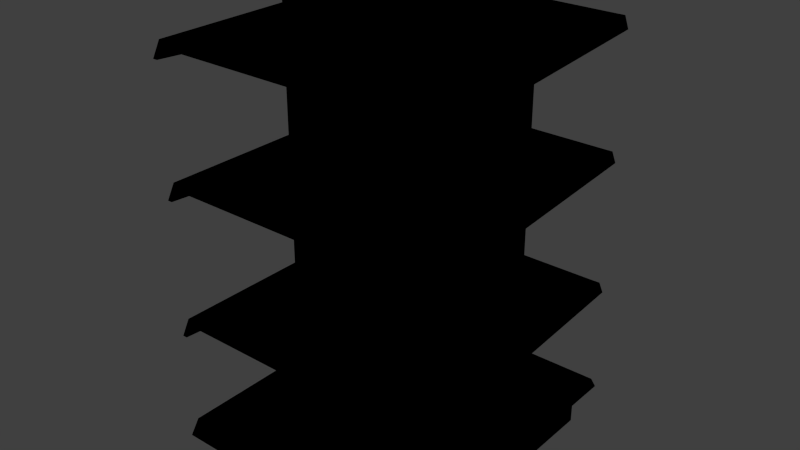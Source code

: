 # Source: estanteria.blend  (saved by Blender 2.92.15; exported with 4.5.12 LTS)
import bpy
from mathutils import Matrix  # noqa: F401  (used for matrix-valued properties, if any)

bpy.ops.wm.read_factory_settings(use_empty=True)
scene = bpy.context.scene
scene.name = 'Scene'

# ---- collections
col_collection_1 = bpy.data.collections.new('Collection 1'); scene.collection.children.link(col_collection_1)

# ---- images (referenced by path relative to the original .blend; pixels are not part of the script)
import os
ASSET_DIR = os.environ.get("B2B_ASSET_DIR", "")  # directory of the original .blend (textures are referenced by path, not embedded)
HERE = os.path.dirname(os.path.abspath(__file__))  # packed textures are extracted next to this script under _unpacked/

def load_image(name, relpath, width, height, colorspace="sRGB"):
    """Load a texture the original file referenced (path relative to the .blend, or extracted next to this script)."""
    p = next((c for c in (os.path.join(HERE, relpath), os.path.join(ASSET_DIR, relpath)) if relpath and os.path.exists(c)), "")
    if p:
        img = bpy.data.images.load(p, check_existing=True)
        img.name = name
    else:  # same state as the original file: an image datablock whose file is absent (Cycles renders it pink)
        img = bpy.data.images.new(name, width, height)
        img.source = "FILE"
        img.filepath = "//" + (relpath or name)
    img.colorspace_settings.name = colorspace
    return img
img_storeshelfback_png = load_image('StoreShelfBack.png', 'Materials/StoreShelfBack.png', 1024, 1024, 'sRGB')
img_storeshelfbottom_png = load_image('StoreShelfBottom.png', 'Materials/StoreShelfBottom.png', 1024, 1024, 'sRGB')
img_color_offwhite_png = load_image('Color_OffWhite.png', 'Color_OffWhite.png', 1024, 1024, 'sRGB')
img_color_blackdirty_png = load_image('color_blackdirty.png', 'color_blackdirty.png', 1024, 1024, 'sRGB')

# ---- materials (node trees are filled in below, after node groups)
mat_commerical_shelf_back = bpy.data.materials.new('Commerical_Shelf_Back')
mat_commerical_shelf_back.alpha_threshold = 0.0
mat_commerical_shelf_back.use_transparent_shadow = False
mat_commerical_shelf_back.roughness = 0.5
mat_commerical_shelf_back.line_color = (0.0, 0.0, 0.0, 1.0)
mat_commerical_shelf = bpy.data.materials.new('Commerical_Shelf')
mat_commerical_shelf.alpha_threshold = 0.0
mat_commerical_shelf.use_transparent_shadow = False
mat_commerical_shelf.roughness = 0.5
mat_commerical_shelf.line_color = (0.0, 0.0, 0.0, 1.0)
mat_color_offwhite = bpy.data.materials.new('Color_OffWhite')
mat_color_offwhite.alpha_threshold = 0.0
mat_color_offwhite.use_transparent_shadow = False
mat_color_offwhite.roughness = 0.5
mat_commerical_shelf_bottom = bpy.data.materials.new('Commerical_Shelf_Bottom')
mat_commerical_shelf_bottom.alpha_threshold = 0.0
mat_commerical_shelf_bottom.use_transparent_shadow = False
mat_commerical_shelf_bottom.roughness = 0.5
mat_commerical_shelf_bottom.line_color = (0.0, 0.0, 0.0, 1.0)

# ---- material node trees
mat_commerical_shelf_back.use_nodes = True; mat_commerical_shelf_back.node_tree.nodes.clear()
_N = mat_commerical_shelf_back.node_tree.nodes; _L = mat_commerical_shelf_back.node_tree.links
n0 = _N.new('ShaderNodeOutputMaterial'); n0.name = 'Material Output'; n0.location = (300, 300)
n1 = _N.new('ShaderNodeTexImage'); n1.name = 'Image Texture'; n1.location = (20, 340)
n1.image = img_storeshelfback_png
n1.interpolation = 'Closest'
n0.is_active_output = True
mat_commerical_shelf.use_nodes = True; mat_commerical_shelf.node_tree.nodes.clear()
_N = mat_commerical_shelf.node_tree.nodes; _L = mat_commerical_shelf.node_tree.links
n0 = _N.new('ShaderNodeOutputMaterial'); n0.name = 'Material Output'; n0.location = (300, 300)
n1 = _N.new('ShaderNodeTexImage'); n1.name = 'Image Texture'; n1.location = (0, 320)
n1.image = img_storeshelfbottom_png
n1.interpolation = 'Closest'
n0.is_active_output = True
mat_color_offwhite.use_nodes = True; mat_color_offwhite.node_tree.nodes.clear()
_N = mat_color_offwhite.node_tree.nodes; _L = mat_color_offwhite.node_tree.links
n0 = _N.new('ShaderNodeOutputMaterial'); n0.name = 'Material Output'; n0.location = (300, 300)
n1 = _N.new('ShaderNodeTexImage'); n1.name = 'Image Texture'; n1.location = (20, 340)
n1.image = img_color_offwhite_png
n1.interpolation = 'Closest'
n0.is_active_output = True
mat_commerical_shelf_bottom.use_nodes = True; mat_commerical_shelf_bottom.node_tree.nodes.clear()
_N = mat_commerical_shelf_bottom.node_tree.nodes; _L = mat_commerical_shelf_bottom.node_tree.links
n0 = _N.new('ShaderNodeOutputMaterial'); n0.name = 'Material Output'; n0.location = (300, 300)
n1 = _N.new('ShaderNodeTexImage'); n1.name = 'Image Texture'; n1.location = (-20, 340)
n1.image = img_color_blackdirty_png
n1.interpolation = 'Closest'
n0.is_active_output = True

# ---- world
world_world = bpy.data.worlds.new('World'); scene.world = world_world
world_world.color = (0.05088, 0.05088, 0.05088)
world_world.use_sun_shadow = False
world_world.sun_shadow_jitter_overblur = 0.0
world_world.cycles.sampling_method = 'MANUAL'
world_world.cycles.sample_map_resolution = 256

# ---- meshes
me_cube = bpy.data.meshes.new('Cube')
me_cube.from_pydata([(0.4572, 0.0381, 0.159), (0.4572, -0.0381, 0.159), (-0.4572, -0.0381, 0.159), (-0.4572, 0.0381, 0.159), (0.4572, 0.0381, 1.683), (0.4572, -0.0381, 1.683), (-0.4572, -0.0381, 1.683), (-0.4572, 0.0381, 1.683)], [], [(4, 7, 6, 5), (0, 4, 5, 1), (1, 5, 6, 2), (2, 6, 7, 3), (4, 0, 3, 7)])
_uv = me_cube.uv_layers.new(name='UVMap')
_uv.uv.foreach_set('vector', [0.9958, 3.0, 0.004182, 3.0, 0.004182, 3.167, 0.9958, 3.167, 1.041, -2.0, 1.041, 2.949, 0.9958, 2.949, 0.9958, -2.0, 0.9958, -2.0, 0.9958, 3.0, 0.004182, 3.0, 0.004182, -2.0, -0.03241, -2.0, -0.03241, 2.949, 0.004182, 2.949, 0.004182, -2.0, 0.9958, 3.0, 0.9958, -2.0, 0.004182, -2.0, 0.004182, 3.0])
me_cube.materials.append(mat_commerical_shelf_back)
me_cube.use_remesh_preserve_volume = False
me_cube.use_remesh_preserve_attributes = False
me_cube.use_mirror_vertex_groups = False
me_cube.update()
me_cube_018 = bpy.data.meshes.new('Cube.018')
me_cube_018.from_pydata([(-0.4377, 0.5297, 0.5359), (-0.4377, 0.5297, 0.5613), (-0.4377, 0.0344, 0.5359), (-0.4377, 0.0344, 0.5613), (0.4386, 0.5297, 0.5359), (0.4386, 0.5297, 0.5613), (0.4386, 0.0344, 0.5359), (0.4386, 0.0344, 0.5613)], [], [(5, 1, 0, 4), (0, 2, 6, 4), (5, 7, 3, 1)])
_uv = me_cube_018.uv_layers.new(name='UVMap')
_uv.uv.foreach_set('vector', [1.5, 0.03048, -0.5, 0.03048, -0.5, 0.003082, 1.5, 0.003082, -0.5, 0.003082, -0.5, 0.6473, 1.5, 0.6473, 1.5, 0.003082, 1.5, 0.03048, 1.5, 0.6473, -0.5, 0.6473, -0.5, 0.03048])
me_cube_018.materials.append(mat_commerical_shelf)
me_cube_018.use_remesh_preserve_volume = False
me_cube_018.use_remesh_preserve_attributes = False
me_cube_018.use_mirror_vertex_groups = False
me_cube_018.update()
me_cube_020 = bpy.data.meshes.new('Cube.020')
me_cube_020.from_pydata([(0.4386, 0.5582, 0.5098), (0.4386, 0.5304, 0.5613), (0.4386, 0.0344, 0.4734), (0.4386, 0.0344, 0.5613), (0.4555, 0.5582, 0.5098), (0.4555, 0.5304, 0.5613), (0.4555, 0.0344, 0.4734), (0.4555, 0.0344, 0.5613)], [], [(1, 3, 2, 0), (3, 7, 6, 2), (7, 5, 4, 6), (5, 1, 0, 4), (0, 2, 6, 4), (5, 7, 3, 1)])
_uv = me_cube_020.uv_layers.new(name='UVMap')
_uv.uv.foreach_set('vector', [0.997, 0.747, 0.997, 0.253, 0.753, 0.253, 0.753, 0.747, 0.503, 0.997, 0.997, 0.997, 0.997, 0.753, 0.503, 0.753, 0.747, 0.747, 0.747, 0.253, 0.503, 0.253, 0.503, 0.747, 0.503, 0.247, 0.997, 0.247, 0.997, 0.003003, 0.503, 0.003003, 0.497, 0.003003, 0.003003, 0.003003, 0.003003, 0.497, 0.497, 0.497, 0.497, 0.503, 0.003003, 0.503, 0.003003, 0.997, 0.497, 0.997])
me_cube_020.materials.append(mat_color_offwhite)
me_cube_020.use_remesh_preserve_volume = False
me_cube_020.use_remesh_preserve_attributes = False
me_cube_020.use_mirror_vertex_groups = False
me_cube_020.update()
me_cube_019 = bpy.data.meshes.new('Cube.019')
me_cube_019.from_pydata([(-0.4546, 0.5582, 0.5098), (-0.4546, 0.5304, 0.5613), (-0.4546, 0.0344, 0.4734), (-0.4546, 0.0344, 0.5613), (-0.4377, 0.5582, 0.5098), (-0.4377, 0.5304, 0.5613), (-0.4377, 0.0344, 0.4734), (-0.4377, 0.0344, 0.5613)], [], [(1, 3, 2, 0), (3, 7, 6, 2), (7, 5, 4, 6), (5, 1, 0, 4), (0, 2, 6, 4), (5, 7, 3, 1)])
_uv = me_cube_019.uv_layers.new(name='UVMap')
_uv.uv.foreach_set('vector', [0.997, 0.747, 0.997, 0.253, 0.753, 0.253, 0.753, 0.747, 0.503, 0.997, 0.997, 0.997, 0.997, 0.753, 0.503, 0.753, 0.747, 0.747, 0.747, 0.253, 0.503, 0.253, 0.503, 0.747, 0.503, 0.247, 0.997, 0.247, 0.997, 0.003003, 0.503, 0.003003, 0.497, 0.003003, 0.003003, 0.003003, 0.003003, 0.497, 0.497, 0.497, 0.497, 0.503, 0.003003, 0.503, 0.003003, 0.997, 0.497, 0.997])
me_cube_019.materials.append(mat_color_offwhite)
me_cube_019.use_remesh_preserve_volume = False
me_cube_019.use_remesh_preserve_attributes = False
me_cube_019.use_mirror_vertex_groups = False
me_cube_019.update()
me_cube_015 = bpy.data.meshes.new('Cube.015')
me_cube_015.from_pydata([(-0.4377, 0.5334, 1.028), (-0.4377, 0.5334, 1.053), (-0.4377, 0.0381, 1.028), (-0.4377, 0.0381, 1.053), (0.4386, 0.5334, 1.028), (0.4386, 0.5334, 1.053), (0.4386, 0.0381, 1.028), (0.4386, 0.0381, 1.053)], [], [(5, 1, 0, 4), (0, 2, 6, 4), (5, 7, 3, 1)])
_uv = me_cube_015.uv_layers.new(name='UVMap')
_uv.uv.foreach_set('vector', [1.5, 0.03048, -0.5, 0.03048, -0.5, 0.003082, 1.5, 0.003082, -0.5, 0.003082, -0.5, 0.6473, 1.5, 0.6473, 1.5, 0.003082, 1.5, 0.03048, 1.5, 0.6473, -0.5, 0.6473, -0.5, 0.03048])
me_cube_015.materials.append(mat_commerical_shelf)
me_cube_015.use_remesh_preserve_volume = False
me_cube_015.use_remesh_preserve_attributes = False
me_cube_015.use_mirror_vertex_groups = False
me_cube_015.update()
me_cube_017 = bpy.data.meshes.new('Cube.017')
me_cube_017.from_pydata([(-0.4546, 0.5619, 1.002), (-0.4546, 0.5341, 1.053), (-0.4546, 0.0381, 0.9652), (-0.4546, 0.0381, 1.053), (-0.4377, 0.5619, 1.002), (-0.4377, 0.5341, 1.053), (-0.4377, 0.0381, 0.9652), (-0.4377, 0.0381, 1.053)], [], [(1, 3, 2, 0), (3, 7, 6, 2), (7, 5, 4, 6), (5, 1, 0, 4), (0, 2, 6, 4), (5, 7, 3, 1)])
_uv = me_cube_017.uv_layers.new(name='UVMap')
_uv.uv.foreach_set('vector', [0.997, 0.747, 0.997, 0.253, 0.753, 0.253, 0.753, 0.747, 0.503, 0.997, 0.997, 0.997, 0.997, 0.753, 0.503, 0.753, 0.747, 0.747, 0.747, 0.253, 0.503, 0.253, 0.503, 0.747, 0.503, 0.247, 0.997, 0.247, 0.997, 0.003003, 0.503, 0.003003, 0.497, 0.003003, 0.003003, 0.003003, 0.003003, 0.497, 0.497, 0.497, 0.497, 0.503, 0.003003, 0.503, 0.003003, 0.997, 0.497, 0.997])
me_cube_017.materials.append(mat_color_offwhite)
me_cube_017.use_remesh_preserve_volume = False
me_cube_017.use_remesh_preserve_attributes = False
me_cube_017.use_mirror_vertex_groups = False
me_cube_017.update()
me_cube_016 = bpy.data.meshes.new('Cube.016')
me_cube_016.from_pydata([(0.4386, 0.5619, 1.002), (0.4386, 0.5341, 1.053), (0.4386, 0.0381, 0.9652), (0.4386, 0.0381, 1.053), (0.4555, 0.5619, 1.002), (0.4555, 0.5341, 1.053), (0.4555, 0.0381, 0.9652), (0.4555, 0.0381, 1.053)], [], [(1, 3, 2, 0), (3, 7, 6, 2), (7, 5, 4, 6), (5, 1, 0, 4), (0, 2, 6, 4), (5, 7, 3, 1)])
_uv = me_cube_016.uv_layers.new(name='UVMap')
_uv.uv.foreach_set('vector', [0.997, 0.747, 0.997, 0.253, 0.753, 0.253, 0.753, 0.747, 0.503, 0.997, 0.997, 0.997, 0.997, 0.753, 0.503, 0.753, 0.747, 0.747, 0.747, 0.253, 0.503, 0.253, 0.503, 0.747, 0.503, 0.247, 0.997, 0.247, 0.997, 0.003003, 0.503, 0.003003, 0.497, 0.003003, 0.003003, 0.003003, 0.003003, 0.497, 0.497, 0.497, 0.497, 0.503, 0.003003, 0.503, 0.003003, 0.997, 0.497, 0.997])
me_cube_016.materials.append(mat_color_offwhite)
me_cube_016.use_remesh_preserve_volume = False
me_cube_016.use_remesh_preserve_attributes = False
me_cube_016.use_mirror_vertex_groups = False
me_cube_016.update()
me_cube_012 = bpy.data.meshes.new('Cube.012')
me_cube_012.from_pydata([(-0.4377, 0.5334, 1.482), (-0.4377, 0.5334, 1.508), (-0.4377, 0.0381, 1.482), (-0.4377, 0.0381, 1.508), (0.4386, 0.5334, 1.482), (0.4386, 0.5334, 1.508), (0.4386, 0.0381, 1.482), (0.4386, 0.0381, 1.508)], [], [(5, 1, 0, 4), (0, 2, 6, 4), (5, 7, 3, 1)])
_uv = me_cube_012.uv_layers.new(name='UVMap')
_uv.uv.foreach_set('vector', [1.5, 0.03048, -0.5, 0.03048, -0.5, 0.003082, 1.5, 0.003082, -0.5, 0.003082, -0.5, 0.6473, 1.5, 0.6473, 1.5, 0.003082, 1.5, 0.03048, 1.5, 0.6473, -0.5, 0.6473, -0.5, 0.03048])
me_cube_012.materials.append(mat_commerical_shelf)
me_cube_012.use_remesh_preserve_volume = False
me_cube_012.use_remesh_preserve_attributes = False
me_cube_012.use_mirror_vertex_groups = False
me_cube_012.update()
me_cube_014 = bpy.data.meshes.new('Cube.014')
me_cube_014.from_pydata([(0.4386, 0.5619, 1.456), (0.4386, 0.5341, 1.508), (0.4386, 0.0381, 1.42), (0.4386, 0.0381, 1.508), (0.4555, 0.5619, 1.456), (0.4555, 0.5341, 1.508), (0.4555, 0.0381, 1.42), (0.4555, 0.0381, 1.508)], [], [(1, 3, 2, 0), (3, 7, 6, 2), (7, 5, 4, 6), (5, 1, 0, 4), (0, 2, 6, 4), (5, 7, 3, 1)])
_uv = me_cube_014.uv_layers.new(name='UVMap')
_uv.uv.foreach_set('vector', [0.997, 0.747, 0.997, 0.253, 0.753, 0.253, 0.753, 0.747, 0.503, 0.997, 0.997, 0.997, 0.997, 0.753, 0.503, 0.753, 0.747, 0.747, 0.747, 0.253, 0.503, 0.253, 0.503, 0.747, 0.503, 0.247, 0.997, 0.247, 0.997, 0.003003, 0.503, 0.003003, 0.497, 0.003003, 0.003003, 0.003003, 0.003003, 0.497, 0.497, 0.497, 0.497, 0.503, 0.003003, 0.503, 0.003003, 0.997, 0.497, 0.997])
me_cube_014.materials.append(mat_color_offwhite)
me_cube_014.use_remesh_preserve_volume = False
me_cube_014.use_remesh_preserve_attributes = False
me_cube_014.use_mirror_vertex_groups = False
me_cube_014.update()
me_cube_013 = bpy.data.meshes.new('Cube.013')
me_cube_013.from_pydata([(-0.4546, 0.5619, 1.456), (-0.4546, 0.5341, 1.508), (-0.4546, 0.0381, 1.42), (-0.4546, 0.0381, 1.508), (-0.4377, 0.5619, 1.456), (-0.4377, 0.5341, 1.508), (-0.4377, 0.0381, 1.42), (-0.4377, 0.0381, 1.508)], [], [(1, 3, 2, 0), (3, 7, 6, 2), (7, 5, 4, 6), (5, 1, 0, 4), (0, 2, 6, 4), (5, 7, 3, 1)])
_uv = me_cube_013.uv_layers.new(name='UVMap')
_uv.uv.foreach_set('vector', [0.997, 0.747, 0.997, 0.253, 0.753, 0.253, 0.753, 0.747, 0.503, 0.997, 0.997, 0.997, 0.997, 0.753, 0.503, 0.753, 0.747, 0.747, 0.747, 0.253, 0.503, 0.253, 0.503, 0.747, 0.503, 0.247, 0.997, 0.247, 0.997, 0.003003, 0.503, 0.003003, 0.497, 0.003003, 0.003003, 0.003003, 0.003003, 0.497, 0.497, 0.497, 0.497, 0.503, 0.003003, 0.503, 0.003003, 0.997, 0.497, 0.997])
me_cube_013.materials.append(mat_color_offwhite)
me_cube_013.use_remesh_preserve_volume = False
me_cube_013.use_remesh_preserve_attributes = False
me_cube_013.use_mirror_vertex_groups = False
me_cube_013.update()
me_cube_009 = bpy.data.meshes.new('Cube.009')
me_cube_009.from_pydata([(-0.4377, -0.5371, 1.482), (-0.4377, -0.5371, 1.508), (-0.4377, -0.0418, 1.482), (-0.4377, -0.0418, 1.508), (0.4386, -0.5371, 1.482), (0.4386, -0.5371, 1.508), (0.4386, -0.0418, 1.482), (0.4386, -0.0418, 1.508)], [], [(5, 1, 0, 4), (0, 2, 6, 4), (5, 7, 3, 1)])
_uv = me_cube_009.uv_layers.new(name='UVMap')
_uv.uv.foreach_set('vector', [1.5, 0.03048, -0.5, 0.03048, -0.5, 0.003082, 1.5, 0.003082, -0.5, 0.003082, -0.5, 0.6473, 1.5, 0.6473, 1.5, 0.003082, 1.5, 0.03048, 1.5, 0.6473, -0.5, 0.6473, -0.5, 0.03048])
me_cube_009.materials.append(mat_commerical_shelf)
me_cube_009.use_remesh_preserve_volume = False
me_cube_009.use_remesh_preserve_attributes = False
me_cube_009.use_mirror_vertex_groups = False
me_cube_009.update()
me_cube_011 = bpy.data.meshes.new('Cube.011')
me_cube_011.from_pydata([(-0.4546, -0.5656, 1.456), (-0.4546, -0.5378, 1.508), (-0.4546, -0.0418, 1.42), (-0.4546, -0.0418, 1.508), (-0.4377, -0.5656, 1.456), (-0.4377, -0.5378, 1.508), (-0.4377, -0.0418, 1.42), (-0.4377, -0.0418, 1.508)], [], [(1, 3, 2, 0), (3, 7, 6, 2), (7, 5, 4, 6), (5, 1, 0, 4), (0, 2, 6, 4), (5, 7, 3, 1)])
_uv = me_cube_011.uv_layers.new(name='UVMap')
_uv.uv.foreach_set('vector', [0.997, 0.747, 0.997, 0.253, 0.753, 0.253, 0.753, 0.747, 0.503, 0.997, 0.997, 0.997, 0.997, 0.753, 0.503, 0.753, 0.747, 0.747, 0.747, 0.253, 0.503, 0.253, 0.503, 0.747, 0.503, 0.247, 0.997, 0.247, 0.997, 0.003003, 0.503, 0.003003, 0.497, 0.003003, 0.003003, 0.003003, 0.003003, 0.497, 0.497, 0.497, 0.497, 0.503, 0.003003, 0.503, 0.003003, 0.997, 0.497, 0.997])
me_cube_011.materials.append(mat_color_offwhite)
me_cube_011.use_remesh_preserve_volume = False
me_cube_011.use_remesh_preserve_attributes = False
me_cube_011.use_mirror_vertex_groups = False
me_cube_011.update()
me_cube_010 = bpy.data.meshes.new('Cube.010')
me_cube_010.from_pydata([(0.4386, -0.5656, 1.456), (0.4386, -0.5378, 1.508), (0.4386, -0.0418, 1.42), (0.4386, -0.0418, 1.508), (0.4555, -0.5656, 1.456), (0.4555, -0.5378, 1.508), (0.4555, -0.0418, 1.42), (0.4555, -0.0418, 1.508)], [], [(1, 3, 2, 0), (3, 7, 6, 2), (7, 5, 4, 6), (5, 1, 0, 4), (0, 2, 6, 4), (5, 7, 3, 1)])
_uv = me_cube_010.uv_layers.new(name='UVMap')
_uv.uv.foreach_set('vector', [0.997, 0.747, 0.997, 0.253, 0.753, 0.253, 0.753, 0.747, 0.503, 0.997, 0.997, 0.997, 0.997, 0.753, 0.503, 0.753, 0.747, 0.747, 0.747, 0.253, 0.503, 0.253, 0.503, 0.747, 0.503, 0.247, 0.997, 0.247, 0.997, 0.003003, 0.503, 0.003003, 0.497, 0.003003, 0.003003, 0.003003, 0.003003, 0.497, 0.497, 0.497, 0.497, 0.503, 0.003003, 0.503, 0.003003, 0.997, 0.497, 0.997])
me_cube_010.materials.append(mat_color_offwhite)
me_cube_010.use_remesh_preserve_volume = False
me_cube_010.use_remesh_preserve_attributes = False
me_cube_010.use_mirror_vertex_groups = False
me_cube_010.update()
me_cube_006 = bpy.data.meshes.new('Cube.006')
me_cube_006.from_pydata([(-0.4377, -0.5371, 1.028), (-0.4377, -0.5371, 1.053), (-0.4377, -0.0418, 1.028), (-0.4377, -0.0418, 1.053), (0.4386, -0.5371, 1.028), (0.4386, -0.5371, 1.053), (0.4386, -0.0418, 1.028), (0.4386, -0.0418, 1.053)], [], [(5, 1, 0, 4), (0, 2, 6, 4), (5, 7, 3, 1)])
_uv = me_cube_006.uv_layers.new(name='UVMap')
_uv.uv.foreach_set('vector', [1.5, 0.03048, -0.5, 0.03048, -0.5, 0.003082, 1.5, 0.003082, -0.5, 0.003082, -0.5, 0.6473, 1.5, 0.6473, 1.5, 0.003082, 1.5, 0.03048, 1.5, 0.6473, -0.5, 0.6473, -0.5, 0.03048])
me_cube_006.materials.append(mat_commerical_shelf)
me_cube_006.use_remesh_preserve_volume = False
me_cube_006.use_remesh_preserve_attributes = False
me_cube_006.use_mirror_vertex_groups = False
me_cube_006.update()
me_cube_008 = bpy.data.meshes.new('Cube.008')
me_cube_008.from_pydata([(0.4386, -0.5656, 1.002), (0.4386, -0.5378, 1.053), (0.4386, -0.0418, 0.9652), (0.4386, -0.0418, 1.053), (0.4555, -0.5656, 1.002), (0.4555, -0.5378, 1.053), (0.4555, -0.0418, 0.9652), (0.4555, -0.0418, 1.053)], [], [(1, 3, 2, 0), (3, 7, 6, 2), (7, 5, 4, 6), (5, 1, 0, 4), (0, 2, 6, 4), (5, 7, 3, 1)])
_uv = me_cube_008.uv_layers.new(name='UVMap')
_uv.uv.foreach_set('vector', [0.997, 0.747, 0.997, 0.253, 0.753, 0.253, 0.753, 0.747, 0.503, 0.997, 0.997, 0.997, 0.997, 0.753, 0.503, 0.753, 0.747, 0.747, 0.747, 0.253, 0.503, 0.253, 0.503, 0.747, 0.503, 0.247, 0.997, 0.247, 0.997, 0.003003, 0.503, 0.003003, 0.497, 0.003003, 0.003003, 0.003003, 0.003003, 0.497, 0.497, 0.497, 0.497, 0.503, 0.003003, 0.503, 0.003003, 0.997, 0.497, 0.997])
me_cube_008.materials.append(mat_color_offwhite)
me_cube_008.use_remesh_preserve_volume = False
me_cube_008.use_remesh_preserve_attributes = False
me_cube_008.use_mirror_vertex_groups = False
me_cube_008.update()
me_cube_007 = bpy.data.meshes.new('Cube.007')
me_cube_007.from_pydata([(-0.4546, -0.5656, 1.002), (-0.4546, -0.5378, 1.053), (-0.4546, -0.0418, 0.9652), (-0.4546, -0.0418, 1.053), (-0.4377, -0.5656, 1.002), (-0.4377, -0.5378, 1.053), (-0.4377, -0.0418, 0.9652), (-0.4377, -0.0418, 1.053)], [], [(1, 3, 2, 0), (3, 7, 6, 2), (7, 5, 4, 6), (5, 1, 0, 4), (0, 2, 6, 4), (5, 7, 3, 1)])
_uv = me_cube_007.uv_layers.new(name='UVMap')
_uv.uv.foreach_set('vector', [0.997, 0.747, 0.997, 0.253, 0.753, 0.253, 0.753, 0.747, 0.503, 0.997, 0.997, 0.997, 0.997, 0.753, 0.503, 0.753, 0.747, 0.747, 0.747, 0.253, 0.503, 0.253, 0.503, 0.747, 0.503, 0.247, 0.997, 0.247, 0.997, 0.003003, 0.503, 0.003003, 0.497, 0.003003, 0.003003, 0.003003, 0.003003, 0.497, 0.497, 0.497, 0.497, 0.503, 0.003003, 0.503, 0.003003, 0.997, 0.497, 0.997])
me_cube_007.materials.append(mat_color_offwhite)
me_cube_007.use_remesh_preserve_volume = False
me_cube_007.use_remesh_preserve_attributes = False
me_cube_007.use_mirror_vertex_groups = False
me_cube_007.update()
me_cube_001 = bpy.data.meshes.new('Cube.001')
me_cube_001.from_pydata([(0.4572, 0.5673, 0.1082), (0.4572, -0.5673, 0.1082), (-0.4572, -0.5673, 0.1082), (-0.4572, 0.5673, 0.1082), (0.4572, 0.5334, 0.159), (0.4572, -0.5334, 0.159), (-0.4572, -0.5334, 0.159), (-0.4572, 0.5334, 0.159), (0.4572, 0.0, 0.1082), (-0.4572, 1.788e-07, 0.1082), (0.4572, -2.98e-07, 0.159), (-0.4572, 1.192e-07, 0.159)], [], [(8, 1, 2, 9), (10, 11, 6, 5), (8, 10, 5, 1), (1, 5, 6, 2), (9, 11, 7, 3), (4, 0, 3, 7), (2, 6, 11, 9), (0, 4, 10, 8), (4, 7, 11, 10), (0, 8, 9, 3)])
_uv = me_cube_001.uv_layers.new(name='UVMap')
_uv.uv.foreach_set('vector', [0.4705, -0.3612, -0.6702, -0.3612, -0.6702, -0.1291, 0.4705, -0.1291, 1.5, 1.0, -0.5, 1.0, -0.5, 0.05972, 1.5, 0.05972, 0.4895, 1.003, 0.4895, 1.056, -0.4533, 1.056, -0.5132, 1.003, 1.5, 0.0, 1.5, 0.05972, -0.5, 0.05972, -0.5, 2.09e-07, 0.4895, 1.003, 0.4895, 1.056, 1.432, 1.056, 1.492, 1.003, -0.5, 0.05972, -0.5, 6.271e-07, 1.5, 0.0, 1.5, 0.05972, -0.5132, 1.003, -0.4533, 1.056, 0.4895, 1.056, 0.4895, 1.003, 1.492, 1.003, 1.432, 1.056, 0.4895, 1.056, 0.4895, 1.003, -0.5, 0.05972, 1.5, 0.05972, 1.5, 1.0, -0.5, 1.0, 1.611, -0.3612, 0.4705, -0.3612, 0.4705, -0.1291, 1.611, -0.1291])
me_cube_001.materials.append(mat_commerical_shelf)
me_cube_001.use_remesh_preserve_volume = False
me_cube_001.use_remesh_preserve_attributes = False
me_cube_001.use_mirror_vertex_groups = False
me_cube_001.update()
me_cube_002 = bpy.data.meshes.new('Cube.002')
me_cube_002.from_pydata([(0.4312, 0.4567, 0.006139), (0.4312, -0.4567, 0.006139), (-0.4312, -0.4567, 0.006139), (-0.4312, 0.4567, 0.006139), (0.4312, 0.4567, 0.1082), (0.4312, -0.4567, 0.1082), (-0.4312, -0.4567, 0.1082), (-0.4312, 0.4567, 0.1082)], [], [(0, 1, 2, 3), (0, 4, 5, 1), (1, 5, 6, 2), (2, 6, 7, 3), (4, 0, 3, 7)])
_uv = me_cube_002.uv_layers.new(name='UVMap')
_uv.uv.foreach_set('vector', [-1.651, -0.7928, -0.3669, -0.7928, -0.3669, 0.4913, -1.651, 0.4913, 0.2903, 0.5739, 0.2903, 0.8239, -0.7097, 0.8239, -0.7097, 0.5739, -0.7097, 0.5739, -0.7097, 0.8239, -1.654, 0.8239, -1.654, 0.5739, 2.234, 0.5739, 2.234, 0.8239, 1.234, 0.8239, 1.234, 0.5739, 0.2903, 0.8239, 0.2903, 0.5739, 1.234, 0.5739, 1.234, 0.8239])
me_cube_002.materials.append(mat_commerical_shelf_bottom)
me_cube_002.use_remesh_preserve_volume = False
me_cube_002.use_remesh_preserve_attributes = False
me_cube_002.use_mirror_vertex_groups = False
me_cube_002.update()
me_cube_003 = bpy.data.meshes.new('Cube.003')
me_cube_003.from_pydata([(-0.4377, -0.5334, 0.5359), (-0.4377, -0.5334, 0.5613), (-0.4377, -0.0381, 0.5359), (-0.4377, -0.0381, 0.5613), (0.4386, -0.5334, 0.5359), (0.4386, -0.5334, 0.5613), (0.4386, -0.0381, 0.5359), (0.4386, -0.0381, 0.5613)], [], [(5, 1, 0, 4), (0, 2, 6, 4), (5, 7, 3, 1)])
_uv = me_cube_003.uv_layers.new(name='UVMap')
_uv.uv.foreach_set('vector', [1.5, 0.03048, -0.5, 0.03048, -0.5, 0.003082, 1.5, 0.003082, -0.5, 0.003082, -0.5, 0.6473, 1.5, 0.6473, 1.5, 0.003082, 1.5, 0.03048, 1.5, 0.6473, -0.5, 0.6473, -0.5, 0.03048])
me_cube_003.materials.append(mat_commerical_shelf)
me_cube_003.use_remesh_preserve_volume = False
me_cube_003.use_remesh_preserve_attributes = False
me_cube_003.use_mirror_vertex_groups = False
me_cube_003.update()
me_cube_005 = bpy.data.meshes.new('Cube.005')
me_cube_005.from_pydata([(-0.4546, -0.5619, 0.5098), (-0.4546, -0.5341, 0.5613), (-0.4546, -0.0381, 0.4734), (-0.4546, -0.0381, 0.5613), (-0.4377, -0.5619, 0.5098), (-0.4377, -0.5341, 0.5613), (-0.4377, -0.0381, 0.4734), (-0.4377, -0.0381, 0.5613)], [], [(1, 3, 2, 0), (3, 7, 6, 2), (7, 5, 4, 6), (5, 1, 0, 4), (0, 2, 6, 4), (5, 7, 3, 1)])
_uv = me_cube_005.uv_layers.new(name='UVMap')
_uv.uv.foreach_set('vector', [0.997, 0.747, 0.997, 0.253, 0.753, 0.253, 0.753, 0.747, 0.503, 0.997, 0.997, 0.997, 0.997, 0.753, 0.503, 0.753, 0.747, 0.747, 0.747, 0.253, 0.503, 0.253, 0.503, 0.747, 0.503, 0.247, 0.997, 0.247, 0.997, 0.003003, 0.503, 0.003003, 0.497, 0.003003, 0.003003, 0.003003, 0.003003, 0.497, 0.497, 0.497, 0.497, 0.503, 0.003003, 0.503, 0.003003, 0.997, 0.497, 0.997])
me_cube_005.materials.append(mat_color_offwhite)
me_cube_005.use_remesh_preserve_volume = False
me_cube_005.use_remesh_preserve_attributes = False
me_cube_005.use_mirror_vertex_groups = False
me_cube_005.update()
me_cube_004 = bpy.data.meshes.new('Cube.004')
me_cube_004.from_pydata([(0.4386, -0.5619, 0.5098), (0.4386, -0.5341, 0.5613), (0.4386, -0.0381, 0.4734), (0.4386, -0.0381, 0.5613), (0.4555, -0.5619, 0.5098), (0.4555, -0.5341, 0.5613), (0.4555, -0.0381, 0.4734), (0.4555, -0.0381, 0.5613)], [], [(1, 3, 2, 0), (3, 7, 6, 2), (7, 5, 4, 6), (5, 1, 0, 4), (0, 2, 6, 4), (5, 7, 3, 1)])
_uv = me_cube_004.uv_layers.new(name='UVMap')
_uv.uv.foreach_set('vector', [0.997, 0.747, 0.997, 0.253, 0.753, 0.253, 0.753, 0.747, 0.503, 0.997, 0.997, 0.997, 0.997, 0.753, 0.503, 0.753, 0.747, 0.747, 0.747, 0.253, 0.503, 0.253, 0.503, 0.747, 0.503, 0.247, 0.997, 0.247, 0.997, 0.003003, 0.503, 0.003003, 0.497, 0.003003, 0.003003, 0.003003, 0.003003, 0.497, 0.497, 0.497, 0.497, 0.503, 0.003003, 0.503, 0.003003, 0.997, 0.497, 0.997])
me_cube_004.materials.append(mat_color_offwhite)
me_cube_004.use_remesh_preserve_volume = False
me_cube_004.use_remesh_preserve_attributes = False
me_cube_004.use_mirror_vertex_groups = False
me_cube_004.update()

# ---- objects
ob_commerical_shelf = bpy.data.objects.new('Commerical_Shelf', me_cube)
ob_commerical_shelf_2_shelf_005 = bpy.data.objects.new('Commerical_Shelf_2_Shelf.005', me_cube_018)
ob_commerical_shelf_2_shelf_endcapright_005 = bpy.data.objects.new('Commerical_Shelf_2_Shelf_EndCapRight.005', me_cube_020)
ob_commerical_shelf_2_shelf_endcapleft_005 = bpy.data.objects.new('Commerical_Shelf_2_Shelf_EndCapLeft.005', me_cube_019)
ob_commerical_shelf_2_shelf_004 = bpy.data.objects.new('Commerical_Shelf_2_Shelf.004', me_cube_015)
ob_commerical_shelf_2_shelf_endcapleft_004 = bpy.data.objects.new('Commerical_Shelf_2_Shelf_EndCapLeft.004', me_cube_017)
ob_commerical_shelf_2_shelf_endcapright_004 = bpy.data.objects.new('Commerical_Shelf_2_Shelf_EndCapRight.004', me_cube_016)
ob_commerical_shelf_2_shelf_003 = bpy.data.objects.new('Commerical_Shelf_2_Shelf.003', me_cube_012)
ob_commerical_shelf_2_shelf_endcapright_003 = bpy.data.objects.new('Commerical_Shelf_2_Shelf_EndCapRight.003', me_cube_014)
ob_commerical_shelf_2_shelf_endcapleft_003 = bpy.data.objects.new('Commerical_Shelf_2_Shelf_EndCapLeft.003', me_cube_013)
ob_commerical_shelf_2_shelf_002 = bpy.data.objects.new('Commerical_Shelf_2_Shelf.002', me_cube_009)
ob_commerical_shelf_2_shelf_endcapleft_002 = bpy.data.objects.new('Commerical_Shelf_2_Shelf_EndCapLeft.002', me_cube_011)
ob_commerical_shelf_2_shelf_endcapright_002 = bpy.data.objects.new('Commerical_Shelf_2_Shelf_EndCapRight.002', me_cube_010)
ob_commerical_shelf_2_shelf_001 = bpy.data.objects.new('Commerical_Shelf_2_Shelf.001', me_cube_006)
ob_commerical_shelf_2_shelf_endcapright_001 = bpy.data.objects.new('Commerical_Shelf_2_Shelf_EndCapRight.001', me_cube_008)
ob_commerical_shelf_2_shelf_endcapleft_001 = bpy.data.objects.new('Commerical_Shelf_2_Shelf_EndCapLeft.001', me_cube_007)
ob_commerical_shelf_base = bpy.data.objects.new('Commerical_Shelf_Base', me_cube_001)
ob_commerical_shelf_bottom = bpy.data.objects.new('Commerical_Shelf_Bottom', me_cube_002)
ob_commerical_shelf_2_shelf = bpy.data.objects.new('Commerical_Shelf_2_Shelf', me_cube_003)
ob_commerical_shelf_2_shelf_endcapleft = bpy.data.objects.new('Commerical_Shelf_2_Shelf_EndCapLeft', me_cube_005)
ob_commerical_shelf_2_shelf_endcapright = bpy.data.objects.new('Commerical_Shelf_2_Shelf_EndCapRight', me_cube_004)

# ---- transforms, parenting, visibility, modifiers, constraints
ob_commerical_shelf.location = (0.0, 0.0, 0.0)
ob_commerical_shelf.lock_rotations_4d = False
ob_commerical_shelf.empty_display_type = 'ARROWS'
ob_commerical_shelf.lineart.crease_threshold = 0.0
ob_commerical_shelf_2_shelf_005.parent = ob_commerical_shelf
ob_commerical_shelf_2_shelf_005.location = (0.0, 0.0, 0.0)
ob_commerical_shelf_2_shelf_005.lineart.crease_threshold = 0.0
ob_commerical_shelf_2_shelf_endcapright_005.parent = ob_commerical_shelf_2_shelf_005
ob_commerical_shelf_2_shelf_endcapright_005.location = (0.0, 0.0, 0.0)
ob_commerical_shelf_2_shelf_endcapright_005.lineart.crease_threshold = 0.0
ob_commerical_shelf_2_shelf_endcapleft_005.parent = ob_commerical_shelf_2_shelf_005
ob_commerical_shelf_2_shelf_endcapleft_005.location = (0.0, 0.0, 0.0)
ob_commerical_shelf_2_shelf_endcapleft_005.lineart.crease_threshold = 0.0
ob_commerical_shelf_2_shelf_004.parent = ob_commerical_shelf
ob_commerical_shelf_2_shelf_004.location = (0.0, 0.0, 0.0)
ob_commerical_shelf_2_shelf_004.lineart.crease_threshold = 0.0
ob_commerical_shelf_2_shelf_endcapleft_004.parent = ob_commerical_shelf_2_shelf_004
ob_commerical_shelf_2_shelf_endcapleft_004.location = (0.0, 0.0, 0.0)
ob_commerical_shelf_2_shelf_endcapleft_004.lineart.crease_threshold = 0.0
ob_commerical_shelf_2_shelf_endcapright_004.parent = ob_commerical_shelf_2_shelf_004
ob_commerical_shelf_2_shelf_endcapright_004.location = (0.0, 0.0, 0.0)
ob_commerical_shelf_2_shelf_endcapright_004.lineart.crease_threshold = 0.0
ob_commerical_shelf_2_shelf_003.parent = ob_commerical_shelf
ob_commerical_shelf_2_shelf_003.location = (0.0, 0.0, 0.0)
ob_commerical_shelf_2_shelf_003.lineart.crease_threshold = 0.0
ob_commerical_shelf_2_shelf_endcapright_003.parent = ob_commerical_shelf_2_shelf_003
ob_commerical_shelf_2_shelf_endcapright_003.location = (0.0, 0.0, 0.0)
ob_commerical_shelf_2_shelf_endcapright_003.lineart.crease_threshold = 0.0
ob_commerical_shelf_2_shelf_endcapleft_003.parent = ob_commerical_shelf_2_shelf_003
ob_commerical_shelf_2_shelf_endcapleft_003.location = (0.0, 0.0, 0.0)
ob_commerical_shelf_2_shelf_endcapleft_003.lineart.crease_threshold = 0.0
ob_commerical_shelf_2_shelf_002.parent = ob_commerical_shelf
ob_commerical_shelf_2_shelf_002.location = (0.0, 0.0, 0.0)
ob_commerical_shelf_2_shelf_002.lineart.crease_threshold = 0.0
ob_commerical_shelf_2_shelf_endcapleft_002.parent = ob_commerical_shelf_2_shelf_002
ob_commerical_shelf_2_shelf_endcapleft_002.location = (0.0, 0.0, 0.0)
ob_commerical_shelf_2_shelf_endcapleft_002.lineart.crease_threshold = 0.0
ob_commerical_shelf_2_shelf_endcapright_002.parent = ob_commerical_shelf_2_shelf_002
ob_commerical_shelf_2_shelf_endcapright_002.location = (0.0, 0.0, 0.0)
ob_commerical_shelf_2_shelf_endcapright_002.lineart.crease_threshold = 0.0
ob_commerical_shelf_2_shelf_001.parent = ob_commerical_shelf
ob_commerical_shelf_2_shelf_001.location = (0.0, 0.0, 0.0)
ob_commerical_shelf_2_shelf_001.lineart.crease_threshold = 0.0
ob_commerical_shelf_2_shelf_endcapright_001.parent = ob_commerical_shelf_2_shelf_001
ob_commerical_shelf_2_shelf_endcapright_001.location = (0.0, 0.0, 0.0)
ob_commerical_shelf_2_shelf_endcapright_001.lineart.crease_threshold = 0.0
ob_commerical_shelf_2_shelf_endcapleft_001.parent = ob_commerical_shelf_2_shelf_001
ob_commerical_shelf_2_shelf_endcapleft_001.location = (0.0, 0.0, 0.0)
ob_commerical_shelf_2_shelf_endcapleft_001.lineart.crease_threshold = 0.0
ob_commerical_shelf_base.parent = ob_commerical_shelf
ob_commerical_shelf_base.location = (0.0, 0.0, 0.0)
ob_commerical_shelf_base.lock_rotations_4d = False
ob_commerical_shelf_base.empty_display_type = 'ARROWS'
ob_commerical_shelf_base.lineart.crease_threshold = 0.0
ob_commerical_shelf_bottom.parent = ob_commerical_shelf_base
ob_commerical_shelf_bottom.location = (0.0, 0.0, 0.0)
ob_commerical_shelf_bottom.lock_rotations_4d = False
ob_commerical_shelf_bottom.empty_display_type = 'ARROWS'
ob_commerical_shelf_bottom.lineart.crease_threshold = 0.0
ob_commerical_shelf_2_shelf.parent = ob_commerical_shelf
ob_commerical_shelf_2_shelf.location = (0.0, 0.0, 0.0)
ob_commerical_shelf_2_shelf.lineart.crease_threshold = 0.0
ob_commerical_shelf_2_shelf_endcapleft.parent = ob_commerical_shelf_2_shelf
ob_commerical_shelf_2_shelf_endcapleft.location = (0.0, 0.0, 0.0)
ob_commerical_shelf_2_shelf_endcapleft.lineart.crease_threshold = 0.0
ob_commerical_shelf_2_shelf_endcapright.parent = ob_commerical_shelf_2_shelf
ob_commerical_shelf_2_shelf_endcapright.location = (0.0, 0.0, 0.0)
ob_commerical_shelf_2_shelf_endcapright.lineart.crease_threshold = 0.0

# ---- collection membership
col_collection_1.objects.link(ob_commerical_shelf)
col_collection_1.objects.link(ob_commerical_shelf_2_shelf_005)
col_collection_1.objects.link(ob_commerical_shelf_2_shelf_endcapright_005)
col_collection_1.objects.link(ob_commerical_shelf_2_shelf_endcapleft_005)
col_collection_1.objects.link(ob_commerical_shelf_2_shelf_004)
col_collection_1.objects.link(ob_commerical_shelf_2_shelf_endcapleft_004)
col_collection_1.objects.link(ob_commerical_shelf_2_shelf_endcapright_004)
col_collection_1.objects.link(ob_commerical_shelf_2_shelf_003)
col_collection_1.objects.link(ob_commerical_shelf_2_shelf_endcapright_003)
col_collection_1.objects.link(ob_commerical_shelf_2_shelf_endcapleft_003)
col_collection_1.objects.link(ob_commerical_shelf_2_shelf_002)
col_collection_1.objects.link(ob_commerical_shelf_2_shelf_endcapleft_002)
col_collection_1.objects.link(ob_commerical_shelf_2_shelf_endcapright_002)
col_collection_1.objects.link(ob_commerical_shelf_2_shelf_001)
col_collection_1.objects.link(ob_commerical_shelf_2_shelf_endcapright_001)
col_collection_1.objects.link(ob_commerical_shelf_2_shelf_endcapleft_001)
col_collection_1.objects.link(ob_commerical_shelf_base)
col_collection_1.objects.link(ob_commerical_shelf_bottom)
col_collection_1.objects.link(ob_commerical_shelf_2_shelf)
col_collection_1.objects.link(ob_commerical_shelf_2_shelf_endcapleft)
col_collection_1.objects.link(ob_commerical_shelf_2_shelf_endcapright)

# ---- scene / render settings (as saved in the file)
scene.frame_start = 1; scene.frame_end = 250; scene.frame_set(1)
scene.render.engine = 'BLENDER_EEVEE_NEXT'
scene.render.resolution_percentage = 50
scene.render.dither_intensity = 0.0
scene.cycles.use_denoising = False
scene.cycles.samples = 10
scene.cycles.sampling_pattern = 'TABULATED_SOBOL'
scene.cycles.light_sampling_threshold = 0.0
scene.cycles.use_adaptive_sampling = False
scene.cycles.use_light_tree = False
scene.cycles.blur_glossy = 0.0
scene.cycles.pixel_filter_type = 'GAUSSIAN'
scene.cycles.sample_clamp_indirect = 0.0
scene.view_settings.view_transform = 'Standard'
bpy.context.view_layer.update()

# ---- added for rendering (the .blend has no active camera and no usable light): camera, sun
cam_auto = bpy.data.cameras.new('AutoCamera')
cam_auto.lens = 50.0
cam_auto.sensor_width = 36.0
cam_auto.clip_end = 1000.0
ob_auto_camera = bpy.data.objects.new('AutoCamera', cam_auto)
scene.collection.objects.link(ob_auto_camera)
ob_auto_camera.location = (2.05541, -2.46649, 2.48889)
ob_auto_camera.rotation_euler = (1.09748, -7.21219e-08, 0.694738)
scene.camera = ob_auto_camera
light_auto_sun = bpy.data.lights.new('AutoSun', 'SUN')
light_auto_sun.energy = 3.0
light_auto_sun.angle = 0.0523599
ob_auto_sun = bpy.data.objects.new('AutoSun', light_auto_sun)
scene.collection.objects.link(ob_auto_sun)
ob_auto_sun.rotation_euler = (0.872665, 0.174533, 0.523599)
bpy.context.view_layer.update()
